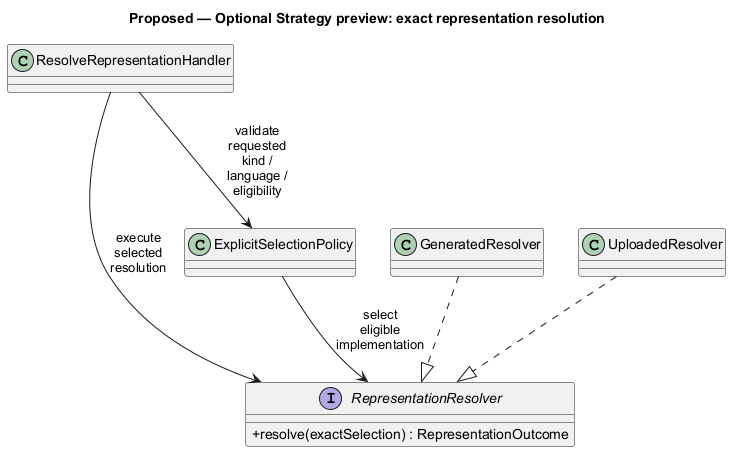

The diagram above was rendered by PlantUML. Its source (embedded in the PNG):
@startuml
' OWNER-MVP-2026-11-04 review: Reference / design method. Native Git/OO/data notation illustration, not a commitment to advanced product features.
allowmixing
title Proposed — Optional Strategy preview: exact representation resolution
skinparam backgroundColor white
skinparam shadowing false
skinparam defaultFontName Arial
skinparam classAttributeIconSize 0
skinparam maxMessageSize 65

class "ResolveRepresentationHandler" as H
interface "RepresentationResolver" as S {
 +resolve(exactSelection) : RepresentationOutcome
}
class "GeneratedResolver" as G
class "UploadedResolver" as U
class "ExplicitSelectionPolicy" as P
H --> P : validate requested kind / language / eligibility
P --> S : select eligible implementation
G ..|> S
U ..|> S
H --> S : execute selected resolution

@enduml